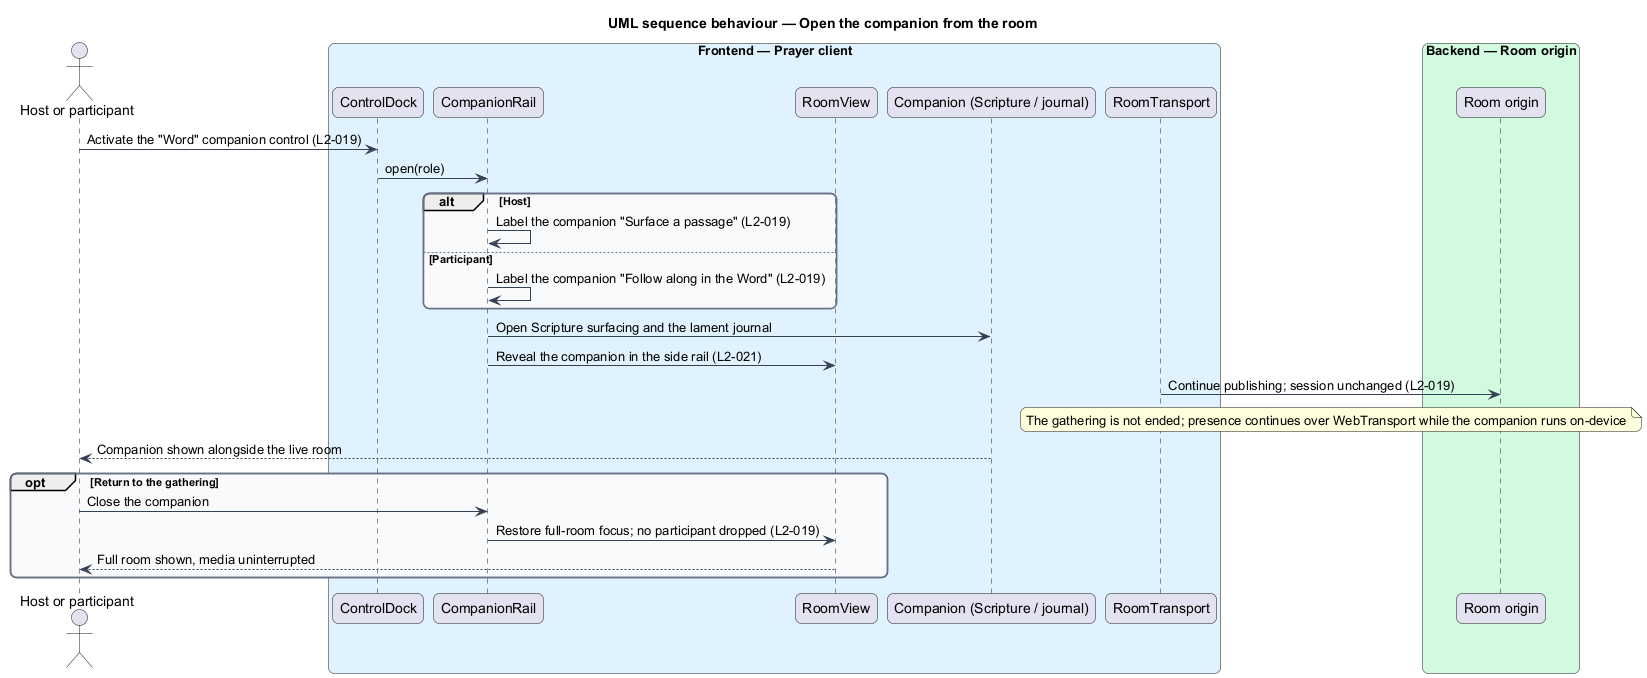

The diagram above was rendered by PlantUML. Its source (embedded in the PNG):
@startuml
title UML sequence behaviour — Open the companion from the room
skinparam backgroundColor #FFFFFF
skinparam shadowing false
skinparam roundcorner 12
skinparam defaultFontName Arial
skinparam ArrowColor #344054
skinparam rectangle {
  BorderColor #344054
  FontColor #101828
}
skinparam package {
  BorderColor #667085
  FontColor #101828
  BackgroundColor #F9FAFB
}
actor "Host or participant" as person
box "Frontend — Prayer client" #E0F2FE
  participant "ControlDock" as dock
  participant "CompanionRail" as rail
  participant "RoomView" as room
  participant "Companion (Scripture / journal)" as companion
  participant "RoomTransport" as transport
end box
box "Backend — Room origin" #D1FADF
  participant "Room origin" as origin
end box

person -> dock : Activate the "Word" companion control (L2-019)
dock -> rail : open(role)
alt Host
  rail -> rail : Label the companion "Surface a passage" (L2-019)
else Participant
  rail -> rail : Label the companion "Follow along in the Word" (L2-019)
end
rail -> companion : Open Scripture surfacing and the lament journal
rail -> room : Reveal the companion in the side rail (L2-021)
transport -> origin : Continue publishing; session unchanged (L2-019)
note over transport, origin : The gathering is not ended; presence continues over WebTransport while the companion runs on-device
companion --> person : Companion shown alongside the live room
opt Return to the gathering
  person -> rail : Close the companion
  rail -> room : Restore full-room focus; no participant dropped (L2-019)
  room --> person : Full room shown, media uninterrupted
end
@enduml